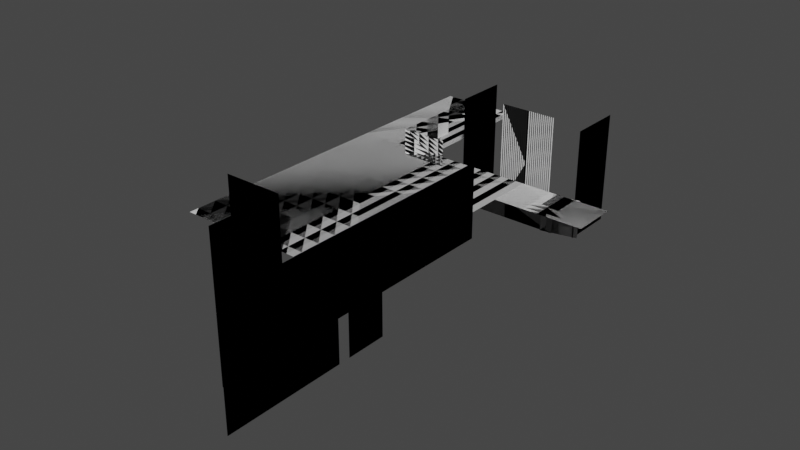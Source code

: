 # Source: red_occluder.blend  (saved by Blender 3.1.7; exported with 4.5.12 LTS)
import bpy
from mathutils import Matrix  # noqa: F401  (used for matrix-valued properties, if any)

bpy.ops.wm.read_factory_settings(use_empty=True)
scene = bpy.context.scene
scene.name = 'Scene'

# ---- materials (node trees are filled in below, after node groups)
mat_mat_occluder_plane = bpy.data.materials.new('mat_occluder_plane')
mat_mat_occluder_plane.use_backface_culling = True
mat_mat_occluder_plane.use_transparent_shadow = False

# ---- material node trees
mat_mat_occluder_plane.use_nodes = True; mat_mat_occluder_plane.node_tree.nodes.clear()
_N = mat_mat_occluder_plane.node_tree.nodes; _L = mat_mat_occluder_plane.node_tree.links
n0 = _N.new('ShaderNodeBsdfPrincipled'); n0.name = 'Principled BSDF'; n0.location = (10, 300)
n0.distribution = 'GGX'
n0.subsurface_method = 'RANDOM_WALK_SKIN'
n0.inputs[0].default_value = (1.0, 1.0, 1.0, 1.0)
n0.inputs[1].default_value = 1.0
n0.inputs[2].default_value = 1.0
n0.inputs[3].default_value = 1.45
n0.inputs[27].default_value = (0.0, 0.0, 0.0, 1.0)
n0.inputs[28].default_value = 1.0
n1 = _N.new('ShaderNodeOutputMaterial'); n1.name = 'Material Output'; n1.location = (320, 270)
_L.new(n0.outputs[0], n1.inputs[0])
n1.is_active_output = True

# ---- world
world_world = bpy.data.worlds.new('World'); scene.world = world_world
world_world.use_nodes = True; world_world.node_tree.nodes.clear()
_N = world_world.node_tree.nodes; _L = world_world.node_tree.links
n0 = _N.new('ShaderNodeOutputWorld'); n0.name = 'World Output'; n0.location = (300, 300)
n1 = _N.new('ShaderNodeBackground'); n1.name = 'Background'; n1.location = (10, 300)
n1.inputs[0].default_value = (0.05088, 0.05088, 0.05088, 1.0)
_L.new(n1.outputs[0], n0.inputs[0])
n0.is_active_output = True
world_world.color = (0.05088, 0.05088, 0.05088)
world_world.use_sun_shadow = False
world_world.sun_shadow_jitter_overblur = 0.0

# ---- meshes
me_oc_plane_01 = bpy.data.meshes.new('oc_plane_01')
me_oc_plane_01.from_pydata([(13.0, 4.62, 0.0), (-13.0, -4.62, 0.0), (13.0, -4.62, 0.0), (-13.0, 4.62, 0.0)], [], [(0, 1, 2), (3, 1, 0)])
me_oc_plane_01.use_remesh_fix_poles = True
me_oc_plane_01.use_remesh_preserve_attributes = False
me_oc_plane_01.update()
me_oc_plane_01.normals_split_custom_set([tuple(v) for v in zip(*[iter([0.0, 0.0, 1.0, 0.0, 0.0, 1.0, 0.0, 0.0, 1.0, 0.0, 0.0, 1.0, 0.0, 0.0, 1.0, 0.0, 0.0, 1.0])] * 3)])
me_oc_plane_02 = bpy.data.meshes.new('oc_plane_02')
me_oc_plane_02.from_pydata([(4.46, 4.62, 0.0), (-4.46, -4.62, 0.0), (4.46, -4.62, 0.0), (-4.46, 4.62, 0.0)], [], [(0, 1, 2), (3, 1, 0)])
me_oc_plane_02.use_remesh_fix_poles = True
me_oc_plane_02.use_remesh_preserve_attributes = False
me_oc_plane_02.update()
me_oc_plane_02.normals_split_custom_set([tuple(v) for v in zip(*[iter([0.0, 0.0, 1.0, 0.0, 0.0, 1.0, 0.0, 0.0, 1.0, 0.0, 0.0, 1.0, 0.0, 0.0, 1.0, 0.0, 0.0, 1.0])] * 3)])
me_oc_plane_03 = bpy.data.meshes.new('oc_plane_03')
me_oc_plane_03.from_pydata([(32.0, 8.0, 0.0), (-32.0, -8.0, 0.0), (32.0, -8.0, 0.0), (-32.0, 8.0, 0.0)], [], [(0, 1, 2), (3, 1, 0)])
me_oc_plane_03.use_remesh_fix_poles = True
me_oc_plane_03.use_remesh_preserve_attributes = False
me_oc_plane_03.update()
me_oc_plane_03.normals_split_custom_set([tuple(v) for v in zip(*[iter([0.0, 0.0, 1.0, 0.0, 0.0, 1.0, 0.0, 0.0, 1.0, 0.0, 0.0, 1.0, 0.0, 0.0, 1.0, 0.0, 0.0, 1.0])] * 3)])
me_oc_plane_04 = bpy.data.meshes.new('oc_plane_04')
me_oc_plane_04.from_pydata([(25.22, 21.09, 2.36e-07), (-26.06, -20.41, -2.285e-07), (25.22, -20.41, -2.285e-07), (-26.06, 21.09, 2.36e-07)], [], [(0, 1, 2), (3, 1, 0)])
me_oc_plane_04.use_remesh_fix_poles = True
me_oc_plane_04.use_remesh_preserve_attributes = False
me_oc_plane_04.update()
me_oc_plane_04.normals_split_custom_set([tuple(v) for v in zip(*[iter([0.0, -1.119e-08, 1.0, 0.0, -1.119e-08, 1.0, 0.0, -1.119e-08, 1.0, 0.0, -1.119e-08, 1.0, 0.0, -1.119e-08, 1.0, 0.0, -1.119e-08, 1.0])] * 3)])
me_oc_plane_05 = bpy.data.meshes.new('oc_plane_05')
me_oc_plane_05.from_pydata([(18.89, 6.844, -2.132e-16), (-11.33, -11.41, 3.553e-16), (18.89, -11.41, 3.553e-16), (-11.33, 6.844, -2.132e-16)], [], [(0, 1, 2), (3, 1, 0)])
me_oc_plane_05.use_remesh_fix_poles = True
me_oc_plane_05.use_remesh_preserve_attributes = False
me_oc_plane_05.update()
me_oc_plane_05.normals_split_custom_set([tuple(v) for v in zip(*[iter([0.0, 3.115e-17, 1.0, 0.0, 3.115e-17, 1.0, 0.0, 3.115e-17, 1.0, 0.0, 3.115e-17, 1.0, 0.0, 3.115e-17, 1.0, 0.0, 3.115e-17, 1.0])] * 3)])
me_oc_plane_06 = bpy.data.meshes.new('oc_plane_06')
me_oc_plane_06.from_pydata([(5.95, 11.38, 0.0), (-5.95, -11.38, 0.0), (5.95, -11.38, 0.0), (-5.95, 11.38, 0.0)], [], [(0, 1, 2), (3, 1, 0)])
me_oc_plane_06.use_remesh_fix_poles = True
me_oc_plane_06.use_remesh_preserve_attributes = False
me_oc_plane_06.update()
me_oc_plane_06.normals_split_custom_set([tuple(v) for v in zip(*[iter([0.0, 0.0, 1.0, 0.0, 0.0, 1.0, 0.0, 0.0, 1.0, 0.0, 0.0, 1.0, 0.0, 0.0, 1.0, 0.0, 0.0, 1.0])] * 3)])
me_oc_plane_07 = bpy.data.meshes.new('oc_plane_07')
me_oc_plane_07.from_pydata([(5.565, 11.38, 0.0), (-5.565, -11.38, 0.0), (5.565, -11.38, 0.0), (-5.565, 11.38, 0.0)], [], [(0, 1, 2), (3, 1, 0)])
me_oc_plane_07.use_remesh_fix_poles = True
me_oc_plane_07.use_remesh_preserve_attributes = False
me_oc_plane_07.update()
me_oc_plane_07.normals_split_custom_set([tuple(v) for v in zip(*[iter([0.0, 0.0, 1.0, 0.0, 0.0, 1.0, 0.0, 0.0, 1.0, 0.0, 0.0, 1.0, 0.0, 0.0, 1.0, 0.0, 0.0, 1.0])] * 3)])
me_oc_plane_08 = bpy.data.meshes.new('oc_plane_08')
me_oc_plane_08.from_pydata([(5.625, 11.38, 0.0), (-5.625, -11.38, 0.0), (5.625, -11.38, 0.0), (-5.625, 11.38, 0.0)], [], [(0, 1, 2), (3, 1, 0)])
me_oc_plane_08.use_remesh_fix_poles = True
me_oc_plane_08.use_remesh_preserve_attributes = False
me_oc_plane_08.update()
me_oc_plane_08.normals_split_custom_set([tuple(v) for v in zip(*[iter([0.0, 0.0, 1.0, 0.0, 0.0, 1.0, 0.0, 0.0, 1.0, 0.0, 0.0, 1.0, 0.0, 0.0, 1.0, 0.0, 0.0, 1.0])] * 3)])
me_oc_plane_09 = bpy.data.meshes.new('oc_plane_09')
me_oc_plane_09.from_pydata([(14.22, 3.083, -2.132e-16), (-8.531, -5.138, 3.553e-16), (14.22, -5.138, 3.553e-16), (-8.531, 3.083, -2.132e-16)], [], [(0, 1, 2), (3, 1, 0)])
me_oc_plane_09.use_remesh_fix_poles = True
me_oc_plane_09.use_remesh_preserve_attributes = False
me_oc_plane_09.update()
me_oc_plane_09.normals_split_custom_set([tuple(v) for v in zip(*[iter([0.0, 6.915e-17, 1.0, 0.0, 6.915e-17, 1.0, 0.0, 6.915e-17, 1.0, 0.0, 6.915e-17, 1.0, 0.0, 6.915e-17, 1.0, 0.0, 6.915e-17, 1.0])] * 3)])
me_oc_plane_10 = bpy.data.meshes.new('oc_plane_10')
me_oc_plane_10.from_pydata([(4.11, 3.897, -2.558e-15), (-4.11, -3.897, 2.558e-15), (4.11, -3.897, 2.7e-15), (-4.11, 3.897, -2.7e-15)], [], [(0, 1, 2), (3, 1, 0)])
me_oc_plane_10.use_remesh_fix_poles = True
me_oc_plane_10.use_remesh_preserve_attributes = False
me_oc_plane_10.update()
me_oc_plane_10.normals_split_custom_set([tuple(v) for v in zip(*[iter([-1.729e-17, 6.746e-16, 1.0, -1.729e-17, 6.746e-16, 1.0, -1.729e-17, 6.746e-16, 1.0, -1.729e-17, 6.746e-16, 1.0, -1.729e-17, 6.746e-16, 1.0, -1.729e-17, 6.746e-16, 1.0])] * 3)])
me_oc_plane_11 = bpy.data.meshes.new('oc_plane_11')
me_oc_plane_11.from_pydata([(4.806, 9.769, -2.327e-07), (-4.824, -9.731, 2.318e-07), (4.806, -9.731, 2.318e-07), (-4.824, 9.769, -2.327e-07)], [], [(0, 1, 2), (3, 1, 0)])
me_oc_plane_11.use_remesh_fix_poles = True
me_oc_plane_11.use_remesh_preserve_attributes = False
me_oc_plane_11.update()
me_oc_plane_11.normals_split_custom_set([tuple(v) for v in zip(*[iter([0.0, 2.382e-08, 1.0, 0.0, 2.382e-08, 1.0, 0.0, 2.382e-08, 1.0, 0.0, 2.382e-08, 1.0, 0.0, 2.382e-08, 1.0, 0.0, 2.382e-08, 1.0])] * 3)])
me_oc_plane_12 = bpy.data.meshes.new('oc_plane_12')
me_oc_plane_12.from_pydata([(5.565, 11.38, 0.0), (-5.565, -11.38, 0.0), (5.565, -11.38, 0.0), (-5.565, 11.38, 0.0)], [], [(0, 1, 2), (3, 1, 0)])
me_oc_plane_12.use_remesh_fix_poles = True
me_oc_plane_12.use_remesh_preserve_attributes = False
me_oc_plane_12.update()
me_oc_plane_12.normals_split_custom_set([tuple(v) for v in zip(*[iter([0.0, 0.0, 1.0, 0.0, 0.0, 1.0, 0.0, 0.0, 1.0, 0.0, 0.0, 1.0, 0.0, 0.0, 1.0, 0.0, 0.0, 1.0])] * 3)])
me_oc_plane_13 = bpy.data.meshes.new('oc_plane_13')
me_oc_plane_13.from_pydata([(5.95, 11.38, 0.0), (-5.95, -11.38, 0.0), (5.95, -11.38, 0.0), (-5.95, 11.38, 0.0)], [], [(0, 1, 2), (3, 1, 0)])
me_oc_plane_13.use_remesh_fix_poles = True
me_oc_plane_13.use_remesh_preserve_attributes = False
me_oc_plane_13.update()
me_oc_plane_13.normals_split_custom_set([tuple(v) for v in zip(*[iter([0.0, 0.0, 1.0, 0.0, 0.0, 1.0, 0.0, 0.0, 1.0, 0.0, 0.0, 1.0, 0.0, 0.0, 1.0, 0.0, 0.0, 1.0])] * 3)])
me_oc_plane_14 = bpy.data.meshes.new('oc_plane_14')
me_oc_plane_14.from_pydata([(5.625, 11.38, 0.0), (-5.625, -11.38, 0.0), (5.625, -11.38, 0.0), (-5.625, 11.38, 0.0)], [], [(0, 1, 2), (3, 1, 0)])
me_oc_plane_14.use_remesh_fix_poles = True
me_oc_plane_14.use_remesh_preserve_attributes = False
me_oc_plane_14.update()
me_oc_plane_14.normals_split_custom_set([tuple(v) for v in zip(*[iter([0.0, 0.0, 1.0, 0.0, 0.0, 1.0, 0.0, 0.0, 1.0, 0.0, 0.0, 1.0, 0.0, 0.0, 1.0, 0.0, 0.0, 1.0])] * 3)])
me_oc_plane_15 = bpy.data.meshes.new('oc_plane_15')
me_oc_plane_15.from_pydata([(15.11, 9.125, -8.415e-32), (-15.11, -9.125, 1.683e-31), (15.11, -9.125, -8.415e-32), (-15.11, 9.125, -8.415e-32)], [], [(0, 1, 2), (3, 1, 0)])
me_oc_plane_15.use_remesh_fix_poles = True
me_oc_plane_15.use_remesh_preserve_attributes = False
me_oc_plane_15.update()
me_oc_plane_15.normals_split_custom_set([tuple(v) for v in zip(*[iter([8.353e-33, 0.0, 1.0, 8.353e-33, 0.0, 1.0, 8.353e-33, 0.0, 1.0, 0.0, 1.383e-32, 1.0, 0.0, 1.383e-32, 1.0, 0.0, 1.383e-32, 1.0])] * 3)])
me_oc_plane_16 = bpy.data.meshes.new('oc_plane_16')
me_oc_plane_16.from_pydata([(25.68, 20.72, 2.318e-07), (-25.6, -20.78, -2.326e-07), (25.68, -20.78, -2.326e-07), (-25.6, 20.72, 2.318e-07)], [], [(0, 1, 2), (3, 1, 0)])
me_oc_plane_16.use_remesh_fix_poles = True
me_oc_plane_16.use_remesh_preserve_attributes = False
me_oc_plane_16.update()
me_oc_plane_16.normals_split_custom_set([tuple(v) for v in zip(*[iter([0.0, -1.119e-08, 1.0, 0.0, -1.119e-08, 1.0, 0.0, -1.119e-08, 1.0, 0.0, -1.119e-08, 1.0, 0.0, -1.119e-08, 1.0, 0.0, -1.119e-08, 1.0])] * 3)])
me_oc_plane_17 = bpy.data.meshes.new('oc_plane_17')
me_oc_plane_17.from_pydata([(4.763, 9.854, -2.347e-07), (-4.867, -9.646, 2.297e-07), (4.763, -9.646, 2.297e-07), (-4.867, 9.854, -2.347e-07)], [], [(0, 1, 2), (3, 1, 0)])
me_oc_plane_17.use_remesh_fix_poles = True
me_oc_plane_17.use_remesh_preserve_attributes = False
me_oc_plane_17.update()
me_oc_plane_17.normals_split_custom_set([tuple(v) for v in zip(*[iter([0.0, 2.382e-08, 1.0, 0.0, 2.382e-08, 1.0, 0.0, 2.382e-08, 1.0, 0.0, 2.382e-08, 1.0, 0.0, 2.382e-08, 1.0, 0.0, 2.382e-08, 1.0])] * 3)])
me_oc_plane_18 = bpy.data.meshes.new('oc_plane_18')
me_oc_plane_18.from_pydata([(32.0, 8.0, 0.0), (-32.0, -8.0, 0.0), (32.0, -8.0, 0.0), (-32.0, 8.0, 0.0)], [], [(0, 1, 2), (3, 1, 0)])
me_oc_plane_18.use_remesh_fix_poles = True
me_oc_plane_18.use_remesh_preserve_attributes = False
me_oc_plane_18.update()
me_oc_plane_18.normals_split_custom_set([tuple(v) for v in zip(*[iter([0.0, 0.0, 1.0, 0.0, 0.0, 1.0, 0.0, 0.0, 1.0, 0.0, 0.0, 1.0, 0.0, 0.0, 1.0, 0.0, 0.0, 1.0])] * 3)])
me_oc_plane_19 = bpy.data.meshes.new('oc_plane_19')
me_oc_plane_19.from_pydata([(4.46, 4.62, 0.0), (-4.46, -4.62, 0.0), (4.46, -4.62, 0.0), (-4.46, 4.62, 0.0)], [], [(0, 1, 2), (3, 1, 0)])
me_oc_plane_19.use_remesh_fix_poles = True
me_oc_plane_19.use_remesh_preserve_attributes = False
me_oc_plane_19.update()
me_oc_plane_19.normals_split_custom_set([tuple(v) for v in zip(*[iter([0.0, 0.0, 1.0, 0.0, 0.0, 1.0, 0.0, 0.0, 1.0, 0.0, 0.0, 1.0, 0.0, 0.0, 1.0, 0.0, 0.0, 1.0])] * 3)])
me_oc_plane_20 = bpy.data.meshes.new('oc_plane_20')
me_oc_plane_20.from_pydata([(13.0, 4.62, 0.0), (-13.0, -4.62, 0.0), (13.0, -4.62, 0.0), (-13.0, 4.62, 0.0)], [], [(0, 1, 2), (3, 1, 0)])
me_oc_plane_20.use_remesh_fix_poles = True
me_oc_plane_20.use_remesh_preserve_attributes = False
me_oc_plane_20.update()
me_oc_plane_20.normals_split_custom_set([tuple(v) for v in zip(*[iter([0.0, 0.0, 1.0, 0.0, 0.0, 1.0, 0.0, 0.0, 1.0, 0.0, 0.0, 1.0, 0.0, 0.0, 1.0, 0.0, 0.0, 1.0])] * 3)])
me_oc_plane_21 = bpy.data.meshes.new('oc_plane_21')
me_oc_plane_21.from_pydata([(6.5, 16.0, 0.0), (-6.5, -16.0, 0.0), (6.5, -16.0, 0.0), (-6.5, 16.0, 0.0)], [], [(0, 1, 2), (3, 1, 0)])
me_oc_plane_21.use_remesh_fix_poles = True
me_oc_plane_21.use_remesh_preserve_attributes = False
me_oc_plane_21.update()
me_oc_plane_21.normals_split_custom_set([tuple(v) for v in zip(*[iter([0.0, 0.0, 1.0, 0.0, 0.0, 1.0, 0.0, 0.0, 1.0, 0.0, 0.0, 1.0, 0.0, 0.0, 1.0, 0.0, 0.0, 1.0])] * 3)])
me_oc_plane_22 = bpy.data.meshes.new('oc_plane_22')
me_oc_plane_22.from_pydata([(8.0, 16.0, 3.411e-15), (-8.0, -16.0, -3.411e-15), (8.0, -16.0, 1.137e-15), (-8.0, 16.0, -1.137e-15)], [], [(0, 1, 2), (3, 1, 0)])
me_oc_plane_22.use_remesh_fix_poles = True
me_oc_plane_22.use_remesh_preserve_attributes = False
me_oc_plane_22.update()
me_oc_plane_22.normals_split_custom_set([tuple(v) for v in zip(*[iter([-2.842e-16, -7.105e-17, 1.0, -2.842e-16, -7.105e-17, 1.0, -2.842e-16, -7.105e-17, 1.0, -2.842e-16, -7.105e-17, 1.0, -2.842e-16, -7.105e-17, 1.0, -2.842e-16, -7.105e-17, 1.0])] * 3)])
me_oc_plane_23 = bpy.data.meshes.new('oc_plane_23')
me_oc_plane_23.from_pydata([(8.0, 16.0, 3.411e-15), (-8.0, -16.0, -3.411e-15), (8.0, -16.0, 1.137e-15), (-8.0, 16.0, -1.137e-15)], [], [(0, 1, 2), (3, 1, 0)])
me_oc_plane_23.use_remesh_fix_poles = True
me_oc_plane_23.use_remesh_preserve_attributes = False
me_oc_plane_23.update()
me_oc_plane_23.normals_split_custom_set([tuple(v) for v in zip(*[iter([-2.842e-16, -7.105e-17, 1.0, -2.842e-16, -7.105e-17, 1.0, -2.842e-16, -7.105e-17, 1.0, -2.842e-16, -7.105e-17, 1.0, -2.842e-16, -7.105e-17, 1.0, -2.842e-16, -7.105e-17, 1.0])] * 3)])
me_oc_plane_24 = bpy.data.meshes.new('oc_plane_24')
me_oc_plane_24.from_pydata([(6.5, 16.0, 0.0), (-6.5, -16.0, 0.0), (6.5, -16.0, 0.0), (-6.5, 16.0, 0.0)], [], [(0, 1, 2), (3, 1, 0)])
me_oc_plane_24.use_remesh_fix_poles = True
me_oc_plane_24.use_remesh_preserve_attributes = False
me_oc_plane_24.update()
me_oc_plane_24.normals_split_custom_set([tuple(v) for v in zip(*[iter([0.0, 0.0, 1.0, 0.0, 0.0, 1.0, 0.0, 0.0, 1.0, 0.0, 0.0, 1.0, 0.0, 0.0, 1.0, 0.0, 0.0, 1.0])] * 3)])
me_oc_plane_25 = bpy.data.meshes.new('oc_plane_25')
me_oc_plane_25.from_pydata([(14.22, 3.083, -2.132e-16), (-8.531, -5.138, 3.553e-16), (14.22, -5.138, 3.553e-16), (-8.531, 3.083, -2.132e-16)], [], [(0, 1, 2), (3, 1, 0)])
me_oc_plane_25.use_remesh_fix_poles = True
me_oc_plane_25.use_remesh_preserve_attributes = False
me_oc_plane_25.update()
me_oc_plane_25.normals_split_custom_set([tuple(v) for v in zip(*[iter([0.0, 6.915e-17, 1.0, 0.0, 6.915e-17, 1.0, 0.0, 6.915e-17, 1.0, 0.0, 6.915e-17, 1.0, 0.0, 6.915e-17, 1.0, 0.0, 6.915e-17, 1.0])] * 3)])
me_oc_plane_26 = bpy.data.meshes.new('oc_plane_26')
me_oc_plane_26.from_pydata([(4.11, 3.897, -2.558e-15), (-4.11, -3.897, 2.558e-15), (4.11, -3.897, 2.7e-15), (-4.11, 3.897, -2.7e-15)], [], [(0, 1, 2), (3, 1, 0)])
me_oc_plane_26.use_remesh_fix_poles = True
me_oc_plane_26.use_remesh_preserve_attributes = False
me_oc_plane_26.update()
me_oc_plane_26.normals_split_custom_set([tuple(v) for v in zip(*[iter([-1.729e-17, 6.746e-16, 1.0, -1.729e-17, 6.746e-16, 1.0, -1.729e-17, 6.746e-16, 1.0, -1.729e-17, 6.746e-16, 1.0, -1.729e-17, 6.746e-16, 1.0, -1.729e-17, 6.746e-16, 1.0])] * 3)])
me_g_plane_01 = bpy.data.meshes.new('g_plane_01')
me_g_plane_01.from_pydata([(25.22, 21.09, 2.36e-07), (-26.06, -20.41, -2.285e-07), (25.22, -20.41, -2.285e-07), (-26.06, 21.09, 2.36e-07)], [], [(0, 1, 2), (3, 1, 0)])
_uv = me_g_plane_01.uv_layers.new(name='UVMap')
_uv.uv.foreach_set('vector', [0.375, -1.719, -1.227, 1.25, 0.375, 1.25, -1.227, -1.719, -1.227, 1.25, 0.375, -1.719])
me_g_plane_01.materials.append(mat_mat_occluder_plane)
me_g_plane_01.use_remesh_fix_poles = True
me_g_plane_01.use_remesh_preserve_attributes = False
me_g_plane_01.update()
me_g_plane_01.normals_split_custom_set([tuple(v) for v in zip(*[iter([0.0, -1.119e-08, 1.0, 0.0, -1.119e-08, 1.0, 0.0, -1.119e-08, 1.0, 0.0, -1.119e-08, 1.0, 0.0, -1.119e-08, 1.0, 0.0, -1.119e-08, 1.0])] * 3)])
me_g_plane_02 = bpy.data.meshes.new('g_plane_02')
me_g_plane_02.from_pydata([(15.11, 9.125, -1.626e-21), (-15.11, -9.125, 1.626e-21), (15.11, -9.125, 1.626e-21), (-15.11, 9.125, -1.626e-21)], [], [(0, 1, 2), (3, 1, 0)])
_uv = me_g_plane_02.uv_layers.new(name='UVMap')
_uv.uv.foreach_set('vector', [0.375, -0.2656, -0.5694, 1.25, 0.375, 1.25, -0.5694, -0.2656, -0.5694, 1.25, 0.375, -0.2656])
me_g_plane_02.materials.append(mat_mat_occluder_plane)
me_g_plane_02.use_remesh_fix_poles = True
me_g_plane_02.use_remesh_preserve_attributes = False
me_g_plane_02.update()
me_g_plane_02.normals_split_custom_set([tuple(v) for v in zip(*[iter([0.0, 1.782e-22, 1.0, 0.0, 1.782e-22, 1.0, 0.0, 1.782e-22, 1.0, 0.0, 1.782e-22, 1.0, 0.0, 1.782e-22, 1.0, 0.0, 1.782e-22, 1.0])] * 3)])
me_g_plane_03 = bpy.data.meshes.new('g_plane_03')
me_g_plane_03.from_pydata([(5.625, 11.38, 0.0), (-5.625, -11.38, 0.0), (5.625, -11.38, 0.0), (-5.625, 11.38, 0.0)], [], [(0, 1, 2), (3, 1, 0)])
_uv = me_g_plane_03.uv_layers.new(name='UVMap')
_uv.uv.foreach_set('vector', [0.2544, 0.4922, -0.09719, 1.914, 0.2544, 1.914, -0.09719, 0.4922, -0.09719, 1.914, 0.2544, 0.4922])
me_g_plane_03.materials.append(mat_mat_occluder_plane)
me_g_plane_03.use_remesh_fix_poles = True
me_g_plane_03.use_remesh_preserve_attributes = False
me_g_plane_03.update()
me_g_plane_03.normals_split_custom_set([tuple(v) for v in zip(*[iter([0.0, 0.0, 1.0, 0.0, 0.0, 1.0, 0.0, 0.0, 1.0, 0.0, 0.0, 1.0, 0.0, 0.0, 1.0, 0.0, 0.0, 1.0])] * 3)])
me_g_plane_04 = bpy.data.meshes.new('g_plane_04')
me_g_plane_04.from_pydata([(5.95, 11.38, 0.0), (-5.95, -11.38, 0.0), (5.95, -11.38, 0.0), (-5.95, 11.38, 0.0)], [], [(0, 1, 2), (3, 1, 0)])
_uv = me_g_plane_04.uv_layers.new(name='UVMap')
_uv.uv.foreach_set('vector', [0.4505, 1.203, 0.07859, 2.625, 0.4505, 2.625, 0.07859, 1.203, 0.07859, 2.625, 0.4505, 1.203])
me_g_plane_04.materials.append(mat_mat_occluder_plane)
me_g_plane_04.use_remesh_fix_poles = True
me_g_plane_04.use_remesh_preserve_attributes = False
me_g_plane_04.update()
me_g_plane_04.normals_split_custom_set([tuple(v) for v in zip(*[iter([0.0, 0.0, 1.0, 0.0, 0.0, 1.0, 0.0, 0.0, 1.0, 0.0, 0.0, 1.0, 0.0, 0.0, 1.0, 0.0, 0.0, 1.0])] * 3)])
me_g_plane_05 = bpy.data.meshes.new('g_plane_05')
me_g_plane_05.from_pydata([(5.565, 11.38, 0.0), (-5.565, -11.38, 0.0), (5.565, -11.38, 0.0), (-5.565, 11.38, 0.0)], [], [(0, 1, 2), (3, 1, 0)])
_uv = me_g_plane_05.uv_layers.new(name='UVMap')
_uv.uv.foreach_set('vector', [0.6123, 1.914, 0.2645, 3.336, 0.6123, 3.336, 0.2645, 1.914, 0.2645, 3.336, 0.6123, 1.914])
me_g_plane_05.materials.append(mat_mat_occluder_plane)
me_g_plane_05.use_remesh_fix_poles = True
me_g_plane_05.use_remesh_preserve_attributes = False
me_g_plane_05.update()
me_g_plane_05.normals_split_custom_set([tuple(v) for v in zip(*[iter([0.0, 0.0, 1.0, 0.0, 0.0, 1.0, 0.0, 0.0, 1.0, 0.0, 0.0, 1.0, 0.0, 0.0, 1.0, 0.0, 0.0, 1.0])] * 3)])
me_g_plane_06 = bpy.data.meshes.new('g_plane_06')
me_g_plane_06.from_pydata([(32.0, 8.0, 0.0), (-32.0, -8.0, 0.0), (32.0, -8.0, 0.0), (-32.0, 8.0, 0.0)], [], [(0, 1, 2), (3, 1, 0)])
_uv = me_g_plane_06.uv_layers.new(name='UVMap')
_uv.uv.foreach_set('vector', [2.265, 1.914, 0.2645, 2.914, 2.265, 2.914, 0.2645, 1.914, 0.2645, 2.914, 2.265, 1.914])
me_g_plane_06.materials.append(mat_mat_occluder_plane)
me_g_plane_06.use_remesh_fix_poles = True
me_g_plane_06.use_remesh_preserve_attributes = False
me_g_plane_06.update()
me_g_plane_06.normals_split_custom_set([tuple(v) for v in zip(*[iter([0.0, 0.0, 1.0, 0.0, 0.0, 1.0, 0.0, 0.0, 1.0, 0.0, 0.0, 1.0, 0.0, 0.0, 1.0, 0.0, 0.0, 1.0])] * 3)])
me_g_plane_07 = bpy.data.meshes.new('g_plane_07')
me_g_plane_07.from_pydata([(13.0, 4.62, 0.0), (-13.0, -4.62, 0.0), (13.0, -4.62, 0.0), (-13.0, 4.62, 0.0)], [], [(0, 1, 2), (3, 1, 0)])
_uv = me_g_plane_07.uv_layers.new(name='UVMap')
_uv.uv.foreach_set('vector', [1.077, 1.914, 0.2645, 2.492, 1.077, 2.492, 0.2645, 1.914, 0.2645, 2.492, 1.077, 1.914])
me_g_plane_07.materials.append(mat_mat_occluder_plane)
me_g_plane_07.use_remesh_fix_poles = True
me_g_plane_07.use_remesh_preserve_attributes = False
me_g_plane_07.update()
me_g_plane_07.normals_split_custom_set([tuple(v) for v in zip(*[iter([0.0, 0.0, 1.0, 0.0, 0.0, 1.0, 0.0, 0.0, 1.0, 0.0, 0.0, 1.0, 0.0, 0.0, 1.0, 0.0, 0.0, 1.0])] * 3)])
me_g_plane_08 = bpy.data.meshes.new('g_plane_08')
me_g_plane_08.from_pydata([(4.46, 4.62, 0.0), (-4.46, -4.62, 0.0), (4.46, -4.62, 0.0), (-4.46, 4.62, 0.0)], [], [(0, 1, 2), (3, 1, 0)])
_uv = me_g_plane_08.uv_layers.new(name='UVMap')
_uv.uv.foreach_set('vector', [0.5433, 1.914, 0.2645, 2.492, 0.5433, 2.492, 0.2645, 1.914, 0.2645, 2.492, 0.5433, 1.914])
me_g_plane_08.materials.append(mat_mat_occluder_plane)
me_g_plane_08.use_remesh_fix_poles = True
me_g_plane_08.use_remesh_preserve_attributes = False
me_g_plane_08.update()
me_g_plane_08.normals_split_custom_set([tuple(v) for v in zip(*[iter([0.0, 0.0, 1.0, 0.0, 0.0, 1.0, 0.0, 0.0, 1.0, 0.0, 0.0, 1.0, 0.0, 0.0, 1.0, 0.0, 0.0, 1.0])] * 3)])
me_g_plane_09 = bpy.data.meshes.new('g_plane_09')
me_g_plane_09.from_pydata([(8.0, 16.0, 0.0), (-8.0, -16.0, 0.0), (8.0, -16.0, 0.0), (-8.0, 16.0, 0.0)], [], [(0, 1, 2), (3, 1, 0)])
_uv = me_g_plane_09.uv_layers.new(name='UVMap')
_uv.uv.foreach_set('vector', [0.9039, 2.203, 0.4039, 4.203, 0.9039, 4.203, 0.4039, 2.203, 0.4039, 4.203, 0.9039, 2.203])
me_g_plane_09.materials.append(mat_mat_occluder_plane)
me_g_plane_09.use_remesh_fix_poles = True
me_g_plane_09.use_remesh_preserve_attributes = False
me_g_plane_09.update()
me_g_plane_09.normals_split_custom_set([tuple(v) for v in zip(*[iter([0.0, 0.0, 1.0, 0.0, 0.0, 1.0, 0.0, 0.0, 1.0, 0.0, 0.0, 1.0, 0.0, 0.0, 1.0, 0.0, 0.0, 1.0])] * 3)])
me_g_plane_10 = bpy.data.meshes.new('g_plane_10')
me_g_plane_10.from_pydata([(6.5, 16.0, 0.0), (-6.5, -16.0, 0.0), (6.5, -16.0, 0.0), (-6.5, 16.0, 0.0)], [], [(0, 1, 2), (3, 1, 0)])
_uv = me_g_plane_10.uv_layers.new(name='UVMap')
_uv.uv.foreach_set('vector', [1.06, 2.203, 0.6539, 4.203, 1.06, 4.203, 0.6539, 2.203, 0.6539, 4.203, 1.06, 2.203])
me_g_plane_10.materials.append(mat_mat_occluder_plane)
me_g_plane_10.use_remesh_fix_poles = True
me_g_plane_10.use_remesh_preserve_attributes = False
me_g_plane_10.update()
me_g_plane_10.normals_split_custom_set([tuple(v) for v in zip(*[iter([0.0, 0.0, 1.0, 0.0, 0.0, 1.0, 0.0, 0.0, 1.0, 0.0, 0.0, 1.0, 0.0, 0.0, 1.0, 0.0, 0.0, 1.0])] * 3)])
me_g_plane_11 = bpy.data.meshes.new('g_plane_11')
me_g_plane_11.from_pydata([(12.19, 3.611, 2.903e-07), (-7.312, -6.019, -1.742e-07), (12.19, -6.019, 2.903e-07), (-7.312, 3.611, -1.742e-07)], [], [(0, 1, 2), (3, 1, 0)])
_uv = me_g_plane_11.uv_layers.new(name='UVMap')
_uv.uv.foreach_set('vector', [1.263, 3.203, 0.6539, 3.805, 1.263, 3.805, 0.6539, 3.203, 0.6539, 3.805, 1.263, 3.203])
me_g_plane_11.materials.append(mat_mat_occluder_plane)
me_g_plane_11.use_remesh_fix_poles = True
me_g_plane_11.use_remesh_preserve_attributes = False
me_g_plane_11.update()
me_g_plane_11.normals_split_custom_set([tuple(v) for v in zip(*[iter([-2.382e-08, 0.0, 1.0, -2.382e-08, 0.0, 1.0, -2.382e-08, 0.0, 1.0, -2.382e-08, 0.0, 1.0, -2.382e-08, 0.0, 1.0, -2.382e-08, 0.0, 1.0])] * 3)])
me_g_plane_12 = bpy.data.meshes.new('g_plane_12')
me_g_plane_12.from_pydata([(11.38, 4.11, 0.0), (-11.38, -4.11, 0.0), (11.38, -4.11, 0.0), (-11.38, 4.11, 0.0)], [], [(0, 1, 2), (3, 1, 0)])
_uv = me_g_plane_12.uv_layers.new(name='UVMap')
_uv.uv.foreach_set('vector', [0.9586, 2.99, 0.2477, 3.504, 0.9586, 3.504, 0.2477, 2.99, 0.2477, 3.504, 0.9586, 2.99])
me_g_plane_12.materials.append(mat_mat_occluder_plane)
me_g_plane_12.use_remesh_fix_poles = True
me_g_plane_12.use_remesh_preserve_attributes = False
me_g_plane_12.update()
me_g_plane_12.normals_split_custom_set([tuple(v) for v in zip(*[iter([0.0, 0.0, 1.0, 0.0, 0.0, 1.0, 0.0, 0.0, 1.0, 0.0, 0.0, 1.0, 0.0, 0.0, 1.0, 0.0, 0.0, 1.0])] * 3)])
me_g_plane_13 = bpy.data.meshes.new('g_plane_13')
me_g_plane_13.from_pydata([(3.897, 4.11, 0.0), (-3.897, -4.11, 0.0), (3.897, -4.11, 0.0), (-3.897, 4.11, 0.0)], [], [(0, 1, 2), (3, 1, 0)])
_uv = me_g_plane_13.uv_layers.new(name='UVMap')
_uv.uv.foreach_set('vector', [0.7249, 2.99, 0.4813, 3.504, 0.7249, 3.504, 0.4813, 2.99, 0.4813, 3.504, 0.7249, 2.99])
me_g_plane_13.materials.append(mat_mat_occluder_plane)
me_g_plane_13.use_remesh_fix_poles = True
me_g_plane_13.use_remesh_preserve_attributes = False
me_g_plane_13.update()
me_g_plane_13.normals_split_custom_set([tuple(v) for v in zip(*[iter([0.0, 0.0, 1.0, 0.0, 0.0, 1.0, 0.0, 0.0, 1.0, 0.0, 0.0, 1.0, 0.0, 0.0, 1.0, 0.0, 0.0, 1.0])] * 3)])
me_g_plane_14 = bpy.data.meshes.new('g_plane_14')
me_g_plane_14.from_pydata([(5.565, 11.38, 0.0), (-5.565, -11.38, 0.0), (5.565, -11.38, 0.0), (-5.565, 11.38, 0.0)], [], [(0, 1, 2), (3, 1, 0)])
_uv = me_g_plane_14.uv_layers.new(name='UVMap')
_uv.uv.foreach_set('vector', [0.6123, 1.914, 0.2645, 3.336, 0.6123, 3.336, 0.2645, 1.914, 0.2645, 3.336, 0.6123, 1.914])
me_g_plane_14.materials.append(mat_mat_occluder_plane)
me_g_plane_14.use_remesh_fix_poles = True
me_g_plane_14.use_remesh_preserve_attributes = False
me_g_plane_14.update()
me_g_plane_14.normals_split_custom_set([tuple(v) for v in zip(*[iter([0.0, 0.0, 1.0, 0.0, 0.0, 1.0, 0.0, 0.0, 1.0, 0.0, 0.0, 1.0, 0.0, 0.0, 1.0, 0.0, 0.0, 1.0])] * 3)])
me_g_plane_15 = bpy.data.meshes.new('g_plane_15')
me_g_plane_15.from_pydata([(5.95, 11.38, 0.0), (-5.95, -11.38, 0.0), (5.95, -11.38, 0.0), (-5.95, 11.38, 0.0)], [], [(0, 1, 2), (3, 1, 0)])
_uv = me_g_plane_15.uv_layers.new(name='UVMap')
_uv.uv.foreach_set('vector', [0.4505, 1.203, 0.07859, 2.625, 0.4505, 2.625, 0.07859, 1.203, 0.07859, 2.625, 0.4505, 1.203])
me_g_plane_15.materials.append(mat_mat_occluder_plane)
me_g_plane_15.use_remesh_fix_poles = True
me_g_plane_15.use_remesh_preserve_attributes = False
me_g_plane_15.update()
me_g_plane_15.normals_split_custom_set([tuple(v) for v in zip(*[iter([0.0, 0.0, 1.0, 0.0, 0.0, 1.0, 0.0, 0.0, 1.0, 0.0, 0.0, 1.0, 0.0, 0.0, 1.0, 0.0, 0.0, 1.0])] * 3)])
me_g_plane_16 = bpy.data.meshes.new('g_plane_16')
me_g_plane_16.from_pydata([(5.625, 11.38, 0.0), (-5.625, -11.38, 0.0), (5.625, -11.38, 0.0), (-5.625, 11.38, 0.0)], [], [(0, 1, 2), (3, 1, 0)])
_uv = me_g_plane_16.uv_layers.new(name='UVMap')
_uv.uv.foreach_set('vector', [0.2544, 0.4922, -0.09719, 1.914, 0.2544, 1.914, -0.09719, 0.4922, -0.09719, 1.914, 0.2544, 0.4922])
me_g_plane_16.materials.append(mat_mat_occluder_plane)
me_g_plane_16.use_remesh_fix_poles = True
me_g_plane_16.use_remesh_preserve_attributes = False
me_g_plane_16.update()
me_g_plane_16.normals_split_custom_set([tuple(v) for v in zip(*[iter([0.0, 0.0, 1.0, 0.0, 0.0, 1.0, 0.0, 0.0, 1.0, 0.0, 0.0, 1.0, 0.0, 0.0, 1.0, 0.0, 0.0, 1.0])] * 3)])
me_g_plane_17 = bpy.data.meshes.new('g_plane_17')
me_g_plane_17.from_pydata([(15.11, 9.125, 0.0), (-15.11, -9.125, 0.0), (15.11, -9.125, 0.0), (-15.11, 9.125, 0.0)], [], [(0, 1, 2), (3, 1, 0)])
_uv = me_g_plane_17.uv_layers.new(name='UVMap')
_uv.uv.foreach_set('vector', [0.375, -0.2656, -0.5694, 1.25, 0.375, 1.25, -0.5694, -0.2656, -0.5694, 1.25, 0.375, -0.2656])
me_g_plane_17.materials.append(mat_mat_occluder_plane)
me_g_plane_17.use_remesh_fix_poles = True
me_g_plane_17.use_remesh_preserve_attributes = False
me_g_plane_17.update()
me_g_plane_17.normals_split_custom_set([tuple(v) for v in zip(*[iter([0.0, 0.0, 1.0, 0.0, 0.0, 1.0, 0.0, 0.0, 1.0, 0.0, 0.0, 1.0, 0.0, 0.0, 1.0, 0.0, 0.0, 1.0])] * 3)])
me_g_plane_18 = bpy.data.meshes.new('g_plane_18')
me_g_plane_18.from_pydata([(25.22, 21.09, -2.36e-07), (-26.06, -20.41, 2.285e-07), (25.22, -20.41, 2.285e-07), (-26.06, 21.09, -2.36e-07)], [], [(0, 1, 2), (3, 1, 0)])
_uv = me_g_plane_18.uv_layers.new(name='UVMap')
_uv.uv.foreach_set('vector', [0.375, -1.719, -1.227, 1.25, 0.375, 1.25, -1.227, -1.719, -1.227, 1.25, 0.375, -1.719])
me_g_plane_18.materials.append(mat_mat_occluder_plane)
me_g_plane_18.use_remesh_fix_poles = True
me_g_plane_18.use_remesh_preserve_attributes = False
me_g_plane_18.update()
me_g_plane_18.normals_split_custom_set([tuple(v) for v in zip(*[iter([0.0, 1.119e-08, 1.0, 0.0, 1.119e-08, 1.0, 0.0, 1.119e-08, 1.0, 0.0, 1.119e-08, 1.0, 0.0, 1.119e-08, 1.0, 0.0, 1.119e-08, 1.0])] * 3)])
me_g_plane_19 = bpy.data.meshes.new('g_plane_19')
me_g_plane_19.from_pydata([(9.646, 4.866, 2.297e-07), (-9.854, -4.764, -2.347e-07), (9.646, -4.764, 2.297e-07), (-9.854, 4.866, -2.347e-07)], [], [(0, 1, 2), (3, 1, 0)])
_uv = me_g_plane_19.uv_layers.new(name='UVMap')
_uv.uv.foreach_set('vector', [1.263, 3.203, 0.6539, 3.805, 1.263, 3.805, 0.6539, 3.203, 0.6539, 3.805, 1.263, 3.203])
me_g_plane_19.materials.append(mat_mat_occluder_plane)
me_g_plane_19.use_remesh_fix_poles = True
me_g_plane_19.use_remesh_preserve_attributes = False
me_g_plane_19.update()
me_g_plane_19.normals_split_custom_set([tuple(v) for v in zip(*[iter([-2.382e-08, 0.0, 1.0, -2.382e-08, 0.0, 1.0, -2.382e-08, 0.0, 1.0, -2.382e-08, 0.0, 1.0, -2.382e-08, 0.0, 1.0, -2.382e-08, 0.0, 1.0])] * 3)])
me_g_plane_20 = bpy.data.meshes.new('g_plane_20')
me_g_plane_20.from_pydata([(11.38, 4.11, 0.0), (-11.38, -4.11, 0.0), (11.38, -4.11, 0.0), (-11.38, 4.11, 0.0)], [], [(0, 1, 2), (3, 1, 0)])
_uv = me_g_plane_20.uv_layers.new(name='UVMap')
_uv.uv.foreach_set('vector', [0.9586, 2.99, 0.2477, 3.504, 0.9586, 3.504, 0.2477, 2.99, 0.2477, 3.504, 0.9586, 2.99])
me_g_plane_20.materials.append(mat_mat_occluder_plane)
me_g_plane_20.use_remesh_fix_poles = True
me_g_plane_20.use_remesh_preserve_attributes = False
me_g_plane_20.update()
me_g_plane_20.normals_split_custom_set([tuple(v) for v in zip(*[iter([0.0, 0.0, 1.0, 0.0, 0.0, 1.0, 0.0, 0.0, 1.0, 0.0, 0.0, 1.0, 0.0, 0.0, 1.0, 0.0, 0.0, 1.0])] * 3)])
me_g_plane_21 = bpy.data.meshes.new('g_plane_21')
me_g_plane_21.from_pydata([(3.897, 4.11, 0.0), (-3.897, -4.11, 0.0), (3.897, -4.11, 0.0), (-3.897, 4.11, 0.0)], [], [(0, 1, 2), (3, 1, 0)])
_uv = me_g_plane_21.uv_layers.new(name='UVMap')
_uv.uv.foreach_set('vector', [0.7249, 2.99, 0.4813, 3.504, 0.7249, 3.504, 0.4813, 2.99, 0.4813, 3.504, 0.7249, 2.99])
me_g_plane_21.materials.append(mat_mat_occluder_plane)
me_g_plane_21.use_remesh_fix_poles = True
me_g_plane_21.use_remesh_preserve_attributes = False
me_g_plane_21.update()
me_g_plane_21.normals_split_custom_set([tuple(v) for v in zip(*[iter([0.0, 0.0, 1.0, 0.0, 0.0, 1.0, 0.0, 0.0, 1.0, 0.0, 0.0, 1.0, 0.0, 0.0, 1.0, 0.0, 0.0, 1.0])] * 3)])
me_g_plane_22 = bpy.data.meshes.new('g_plane_22')
me_g_plane_22.from_pydata([(32.0, 8.0, 0.0), (-32.0, -8.0, 0.0), (32.0, -8.0, 0.0), (-32.0, 8.0, 0.0)], [], [(0, 1, 2), (3, 1, 0)])
_uv = me_g_plane_22.uv_layers.new(name='UVMap')
_uv.uv.foreach_set('vector', [2.265, 1.914, 0.2645, 2.914, 2.265, 2.914, 0.2645, 1.914, 0.2645, 2.914, 2.265, 1.914])
me_g_plane_22.materials.append(mat_mat_occluder_plane)
me_g_plane_22.use_remesh_fix_poles = True
me_g_plane_22.use_remesh_preserve_attributes = False
me_g_plane_22.update()
me_g_plane_22.normals_split_custom_set([tuple(v) for v in zip(*[iter([0.0, 0.0, 1.0, 0.0, 0.0, 1.0, 0.0, 0.0, 1.0, 0.0, 0.0, 1.0, 0.0, 0.0, 1.0, 0.0, 0.0, 1.0])] * 3)])
me_g_plane_23 = bpy.data.meshes.new('g_plane_23')
me_g_plane_23.from_pydata([(13.0, 4.62, 0.0), (-13.0, -4.62, 0.0), (13.0, -4.62, 0.0), (-13.0, 4.62, 0.0)], [], [(0, 1, 2), (3, 1, 0)])
_uv = me_g_plane_23.uv_layers.new(name='UVMap')
_uv.uv.foreach_set('vector', [1.077, 1.914, 0.2645, 2.492, 1.077, 2.492, 0.2645, 1.914, 0.2645, 2.492, 1.077, 1.914])
me_g_plane_23.materials.append(mat_mat_occluder_plane)
me_g_plane_23.use_remesh_fix_poles = True
me_g_plane_23.use_remesh_preserve_attributes = False
me_g_plane_23.update()
me_g_plane_23.normals_split_custom_set([tuple(v) for v in zip(*[iter([0.0, 0.0, 1.0, 0.0, 0.0, 1.0, 0.0, 0.0, 1.0, 0.0, 0.0, 1.0, 0.0, 0.0, 1.0, 0.0, 0.0, 1.0])] * 3)])
me_g_plane_24 = bpy.data.meshes.new('g_plane_24')
me_g_plane_24.from_pydata([(4.46, 4.62, 0.0), (-4.46, -4.62, 0.0), (4.46, -4.62, 0.0), (-4.46, 4.62, 0.0)], [], [(0, 1, 2), (3, 1, 0)])
_uv = me_g_plane_24.uv_layers.new(name='UVMap')
_uv.uv.foreach_set('vector', [0.5433, 1.914, 0.2645, 2.492, 0.5433, 2.492, 0.2645, 1.914, 0.2645, 2.492, 0.5433, 1.914])
me_g_plane_24.materials.append(mat_mat_occluder_plane)
me_g_plane_24.use_remesh_fix_poles = True
me_g_plane_24.use_remesh_preserve_attributes = False
me_g_plane_24.update()
me_g_plane_24.normals_split_custom_set([tuple(v) for v in zip(*[iter([0.0, 0.0, 1.0, 0.0, 0.0, 1.0, 0.0, 0.0, 1.0, 0.0, 0.0, 1.0, 0.0, 0.0, 1.0, 0.0, 0.0, 1.0])] * 3)])
me_g_plane_25 = bpy.data.meshes.new('g_plane_25')
me_g_plane_25.from_pydata([(8.0, 16.0, 0.0), (-8.0, -16.0, 0.0), (8.0, -16.0, 0.0), (-8.0, 16.0, 0.0)], [], [(0, 1, 2), (3, 1, 0)])
_uv = me_g_plane_25.uv_layers.new(name='UVMap')
_uv.uv.foreach_set('vector', [0.9039, 2.203, 0.4039, 4.203, 0.9039, 4.203, 0.4039, 2.203, 0.4039, 4.203, 0.9039, 2.203])
me_g_plane_25.materials.append(mat_mat_occluder_plane)
me_g_plane_25.use_remesh_fix_poles = True
me_g_plane_25.use_remesh_preserve_attributes = False
me_g_plane_25.update()
me_g_plane_25.normals_split_custom_set([tuple(v) for v in zip(*[iter([0.0, 0.0, 1.0, 0.0, 0.0, 1.0, 0.0, 0.0, 1.0, 0.0, 0.0, 1.0, 0.0, 0.0, 1.0, 0.0, 0.0, 1.0])] * 3)])
me_g_plane_26 = bpy.data.meshes.new('g_plane_26')
me_g_plane_26.from_pydata([(6.5, 16.0, 0.0), (-6.5, -16.0, 0.0), (6.5, -16.0, 0.0), (-6.5, 16.0, 0.0)], [], [(0, 1, 2), (3, 1, 0)])
_uv = me_g_plane_26.uv_layers.new(name='UVMap')
_uv.uv.foreach_set('vector', [1.06, 2.203, 0.6539, 4.203, 1.06, 4.203, 0.6539, 2.203, 0.6539, 4.203, 1.06, 2.203])
me_g_plane_26.materials.append(mat_mat_occluder_plane)
me_g_plane_26.use_remesh_fix_poles = True
me_g_plane_26.use_remesh_preserve_attributes = False
me_g_plane_26.update()
me_g_plane_26.normals_split_custom_set([tuple(v) for v in zip(*[iter([0.0, 0.0, 1.0, 0.0, 0.0, 1.0, 0.0, 0.0, 1.0, 0.0, 0.0, 1.0, 0.0, 0.0, 1.0, 0.0, 0.0, 1.0])] * 3)])
me_g_plane_26_001 = bpy.data.meshes.new('g_plane_26.001')
me_g_plane_26_001.from_pydata([(6.25, 2.25, -1.428e-06), (-3.75, -3.75, 8.565e-07), (6.25, -3.75, -1.428e-06), (-3.75, 2.25, 8.565e-07)], [], [(0, 1, 2), (3, 1, 0)])
_uv = me_g_plane_26_001.uv_layers.new(name='UVMap')
_uv.uv.foreach_set('vector', [1.06, 2.203, 0.6539, 4.203, 1.06, 4.203, 0.6539, 2.203, 0.6539, 4.203, 1.06, 2.203])
me_g_plane_26_001.materials.append(mat_mat_occluder_plane)
me_g_plane_26_001.use_remesh_fix_poles = True
me_g_plane_26_001.use_remesh_preserve_attributes = False
me_g_plane_26_001.update()
me_g_plane_26_001.normals_split_custom_set([tuple(v) for v in zip(*[iter([2.284e-07, 0.0, 1.0, 2.284e-07, 0.0, 1.0, 2.284e-07, 0.0, 1.0, 2.284e-07, 0.0, 1.0, 2.284e-07, 0.0, 1.0, 2.284e-07, 0.0, 1.0])] * 3)])
me_g_plane_26_002 = bpy.data.meshes.new('g_plane_26.002')
me_g_plane_26_002.from_pydata([(7.5, 3.0, -1.142e-06), (-7.5, -3.0, 1.142e-06), (7.5, -3.0, -1.142e-06), (-7.5, 3.0, 1.142e-06)], [], [(0, 1, 2), (3, 1, 0)])
_uv = me_g_plane_26_002.uv_layers.new(name='UVMap')
_uv.uv.foreach_set('vector', [1.06, 2.203, 0.6539, 4.203, 1.06, 4.203, 0.6539, 2.203, 0.6539, 4.203, 1.06, 2.203])
me_g_plane_26_002.materials.append(mat_mat_occluder_plane)
me_g_plane_26_002.use_remesh_fix_poles = True
me_g_plane_26_002.use_remesh_preserve_attributes = False
me_g_plane_26_002.update()
me_g_plane_26_002.normals_split_custom_set([tuple(v) for v in zip(*[iter([1.523e-07, 0.0, 1.0, 1.523e-07, 0.0, 1.0, 1.523e-07, 0.0, 1.0, 1.523e-07, 0.0, 1.0, 1.523e-07, 0.0, 1.0, 1.523e-07, 0.0, 1.0])] * 3)])
me_g_plane_26_003 = bpy.data.meshes.new('g_plane_26.003')
me_g_plane_26_003.from_pydata([(7.5, 3.0, -1.142e-06), (-7.5, -3.0, 1.142e-06), (7.5, -3.0, -1.142e-06), (-7.5, 3.0, 1.142e-06)], [], [(0, 1, 2), (3, 1, 0)])
_uv = me_g_plane_26_003.uv_layers.new(name='UVMap')
_uv.uv.foreach_set('vector', [1.06, 2.203, 0.6539, 4.203, 1.06, 4.203, 0.6539, 2.203, 0.6539, 4.203, 1.06, 2.203])
me_g_plane_26_003.materials.append(mat_mat_occluder_plane)
me_g_plane_26_003.use_remesh_fix_poles = True
me_g_plane_26_003.use_remesh_preserve_attributes = False
me_g_plane_26_003.update()
me_g_plane_26_003.normals_split_custom_set([tuple(v) for v in zip(*[iter([1.523e-07, 0.0, 1.0, 1.523e-07, 0.0, 1.0, 1.523e-07, 0.0, 1.0, 1.523e-07, 0.0, 1.0, 1.523e-07, 0.0, 1.0, 1.523e-07, 0.0, 1.0])] * 3)])
me_g_plane_26_004 = bpy.data.meshes.new('g_plane_26.004')
me_g_plane_26_004.from_pydata([(6.25, 2.25, -1.428e-06), (-3.75, -3.75, 8.565e-07), (6.25, -3.75, -1.428e-06), (-3.75, 2.25, 8.565e-07)], [], [(0, 1, 2), (3, 1, 0)])
_uv = me_g_plane_26_004.uv_layers.new(name='UVMap')
_uv.uv.foreach_set('vector', [1.06, 2.203, 0.6539, 4.203, 1.06, 4.203, 0.6539, 2.203, 0.6539, 4.203, 1.06, 2.203])
me_g_plane_26_004.materials.append(mat_mat_occluder_plane)
me_g_plane_26_004.use_remesh_fix_poles = True
me_g_plane_26_004.use_remesh_preserve_attributes = False
me_g_plane_26_004.update()
me_g_plane_26_004.normals_split_custom_set([tuple(v) for v in zip(*[iter([2.284e-07, 0.0, 1.0, 2.284e-07, 0.0, 1.0, 2.284e-07, 0.0, 1.0, 2.284e-07, 0.0, 1.0, 2.284e-07, 0.0, 1.0, 2.284e-07, 0.0, 1.0])] * 3)])
me_g_plane_26_005 = bpy.data.meshes.new('g_plane_26.005')
me_g_plane_26_005.from_pydata([(6.25, 2.25, -1.428e-06), (-3.75, -3.75, 8.565e-07), (6.25, -3.75, -1.428e-06), (-3.75, 2.25, 8.565e-07)], [], [(0, 1, 2), (3, 1, 0)])
_uv = me_g_plane_26_005.uv_layers.new(name='UVMap')
_uv.uv.foreach_set('vector', [1.06, 2.203, 0.6539, 4.203, 1.06, 4.203, 0.6539, 2.203, 0.6539, 4.203, 1.06, 2.203])
me_g_plane_26_005.use_remesh_fix_poles = True
me_g_plane_26_005.use_remesh_preserve_attributes = False
me_g_plane_26_005.update()
me_g_plane_26_005.normals_split_custom_set([tuple(v) for v in zip(*[iter([2.284e-07, 0.0, 1.0, 2.284e-07, 0.0, 1.0, 2.284e-07, 0.0, 1.0, 2.284e-07, 0.0, 1.0, 2.284e-07, 0.0, 1.0, 2.284e-07, 0.0, 1.0])] * 3)])
me_g_plane_26_006 = bpy.data.meshes.new('g_plane_26.006')
me_g_plane_26_006.from_pydata([(7.5, 3.0, -1.142e-06), (-7.5, -3.0, 1.142e-06), (7.5, -3.0, -1.142e-06), (-7.5, 3.0, 1.142e-06)], [], [(0, 1, 2), (3, 1, 0)])
_uv = me_g_plane_26_006.uv_layers.new(name='UVMap')
_uv.uv.foreach_set('vector', [1.06, 2.203, 0.6539, 4.203, 1.06, 4.203, 0.6539, 2.203, 0.6539, 4.203, 1.06, 2.203])
me_g_plane_26_006.use_remesh_fix_poles = True
me_g_plane_26_006.use_remesh_preserve_attributes = False
me_g_plane_26_006.update()
me_g_plane_26_006.normals_split_custom_set([tuple(v) for v in zip(*[iter([1.523e-07, 0.0, 1.0, 1.523e-07, 0.0, 1.0, 1.523e-07, 0.0, 1.0, 1.523e-07, 0.0, 1.0, 1.523e-07, 0.0, 1.0, 1.523e-07, 0.0, 1.0])] * 3)])
me_g_plane_26_007 = bpy.data.meshes.new('g_plane_26.007')
me_g_plane_26_007.from_pydata([(7.5, 3.0, -1.142e-06), (-7.5, -3.0, 1.142e-06), (7.5, -3.0, -1.142e-06), (-7.5, 3.0, 1.142e-06)], [], [(0, 1, 2), (3, 1, 0)])
_uv = me_g_plane_26_007.uv_layers.new(name='UVMap')
_uv.uv.foreach_set('vector', [1.06, 2.203, 0.6539, 4.203, 1.06, 4.203, 0.6539, 2.203, 0.6539, 4.203, 1.06, 2.203])
me_g_plane_26_007.use_remesh_fix_poles = True
me_g_plane_26_007.use_remesh_preserve_attributes = False
me_g_plane_26_007.update()
me_g_plane_26_007.normals_split_custom_set([tuple(v) for v in zip(*[iter([1.523e-07, 0.0, 1.0, 1.523e-07, 0.0, 1.0, 1.523e-07, 0.0, 1.0, 1.523e-07, 0.0, 1.0, 1.523e-07, 0.0, 1.0, 1.523e-07, 0.0, 1.0])] * 3)])
me_g_plane_26_008 = bpy.data.meshes.new('g_plane_26.008')
me_g_plane_26_008.from_pydata([(6.25, 2.25, -1.428e-06), (-3.75, -3.75, 8.565e-07), (6.25, -3.75, -1.428e-06), (-3.75, 2.25, 8.565e-07)], [], [(0, 1, 2), (3, 1, 0)])
_uv = me_g_plane_26_008.uv_layers.new(name='UVMap')
_uv.uv.foreach_set('vector', [1.06, 2.203, 0.6539, 4.203, 1.06, 4.203, 0.6539, 2.203, 0.6539, 4.203, 1.06, 2.203])
me_g_plane_26_008.use_remesh_fix_poles = True
me_g_plane_26_008.use_remesh_preserve_attributes = False
me_g_plane_26_008.update()
me_g_plane_26_008.normals_split_custom_set([tuple(v) for v in zip(*[iter([2.284e-07, 0.0, 1.0, 2.284e-07, 0.0, 1.0, 2.284e-07, 0.0, 1.0, 2.284e-07, 0.0, 1.0, 2.284e-07, 0.0, 1.0, 2.284e-07, 0.0, 1.0])] * 3)])

# ---- objects
ob_rp_red_occluder = bpy.data.objects.new('rp_red_occluder', None)
ob_oc_plane_01 = bpy.data.objects.new('oc_plane_01', me_oc_plane_01)
ob_oc_plane_02 = bpy.data.objects.new('oc_plane_02', me_oc_plane_02)
ob_oc_plane_03 = bpy.data.objects.new('oc_plane_03', me_oc_plane_03)
ob_oc_plane_04 = bpy.data.objects.new('oc_plane_04', me_oc_plane_04)
ob_oc_plane_05 = bpy.data.objects.new('oc_plane_05', me_oc_plane_05)
ob_oc_plane_06 = bpy.data.objects.new('oc_plane_06', me_oc_plane_06)
ob_oc_plane_07 = bpy.data.objects.new('oc_plane_07', me_oc_plane_07)
ob_oc_plane_08 = bpy.data.objects.new('oc_plane_08', me_oc_plane_08)
ob_oc_plane_09 = bpy.data.objects.new('oc_plane_09', me_oc_plane_09)
ob_oc_plane_10 = bpy.data.objects.new('oc_plane_10', me_oc_plane_10)
ob_oc_plane_11 = bpy.data.objects.new('oc_plane_11', me_oc_plane_11)
ob_oc_plane_12 = bpy.data.objects.new('oc_plane_12', me_oc_plane_12)
ob_oc_plane_13 = bpy.data.objects.new('oc_plane_13', me_oc_plane_13)
ob_oc_plane_14 = bpy.data.objects.new('oc_plane_14', me_oc_plane_14)
ob_oc_plane_15 = bpy.data.objects.new('oc_plane_15', me_oc_plane_15)
ob_oc_plane_16 = bpy.data.objects.new('oc_plane_16', me_oc_plane_16)
ob_oc_plane_17 = bpy.data.objects.new('oc_plane_17', me_oc_plane_17)
ob_oc_plane_18 = bpy.data.objects.new('oc_plane_18', me_oc_plane_18)
ob_oc_plane_19 = bpy.data.objects.new('oc_plane_19', me_oc_plane_19)
ob_oc_plane_20 = bpy.data.objects.new('oc_plane_20', me_oc_plane_20)
ob_oc_plane_21 = bpy.data.objects.new('oc_plane_21', me_oc_plane_21)
ob_oc_plane_22 = bpy.data.objects.new('oc_plane_22', me_oc_plane_22)
ob_oc_plane_23 = bpy.data.objects.new('oc_plane_23', me_oc_plane_23)
ob_oc_plane_24 = bpy.data.objects.new('oc_plane_24', me_oc_plane_24)
ob_oc_plane_25 = bpy.data.objects.new('oc_plane_25', me_oc_plane_25)
ob_oc_plane_26 = bpy.data.objects.new('oc_plane_26', me_oc_plane_26)
ob_g_plane_01 = bpy.data.objects.new('g_plane_01', me_g_plane_01)
ob_g_plane_02 = bpy.data.objects.new('g_plane_02', me_g_plane_02)
ob_g_plane_03 = bpy.data.objects.new('g_plane_03', me_g_plane_03)
ob_g_plane_04 = bpy.data.objects.new('g_plane_04', me_g_plane_04)
ob_g_plane_05 = bpy.data.objects.new('g_plane_05', me_g_plane_05)
ob_g_plane_06 = bpy.data.objects.new('g_plane_06', me_g_plane_06)
ob_g_plane_07 = bpy.data.objects.new('g_plane_07', me_g_plane_07)
ob_g_plane_08 = bpy.data.objects.new('g_plane_08', me_g_plane_08)
ob_g_plane_09 = bpy.data.objects.new('g_plane_09', me_g_plane_09)
ob_g_plane_10 = bpy.data.objects.new('g_plane_10', me_g_plane_10)
ob_g_plane_11 = bpy.data.objects.new('g_plane_11', me_g_plane_11)
ob_g_plane_12 = bpy.data.objects.new('g_plane_12', me_g_plane_12)
ob_g_plane_13 = bpy.data.objects.new('g_plane_13', me_g_plane_13)
ob_g_plane_14 = bpy.data.objects.new('g_plane_14', me_g_plane_14)
ob_g_plane_15 = bpy.data.objects.new('g_plane_15', me_g_plane_15)
ob_g_plane_16 = bpy.data.objects.new('g_plane_16', me_g_plane_16)
ob_g_plane_17 = bpy.data.objects.new('g_plane_17', me_g_plane_17)
ob_g_plane_18 = bpy.data.objects.new('g_plane_18', me_g_plane_18)
ob_g_plane_19 = bpy.data.objects.new('g_plane_19', me_g_plane_19)
ob_g_plane_20 = bpy.data.objects.new('g_plane_20', me_g_plane_20)
ob_g_plane_21 = bpy.data.objects.new('g_plane_21', me_g_plane_21)
ob_g_plane_22 = bpy.data.objects.new('g_plane_22', me_g_plane_22)
ob_g_plane_23 = bpy.data.objects.new('g_plane_23', me_g_plane_23)
ob_g_plane_24 = bpy.data.objects.new('g_plane_24', me_g_plane_24)
ob_g_plane_25 = bpy.data.objects.new('g_plane_25', me_g_plane_25)
ob_g_plane_26 = bpy.data.objects.new('g_plane_26', me_g_plane_26)
ob_g_plane_27 = bpy.data.objects.new('g_plane_27', me_g_plane_26_001)
ob_g_plane_28 = bpy.data.objects.new('g_plane_28', me_g_plane_26_002)
ob_g_plane_30 = bpy.data.objects.new('g_plane_30', me_g_plane_26_003)
ob_g_plane_29 = bpy.data.objects.new('g_plane_29', me_g_plane_26_004)
ob_oc_plane_27 = bpy.data.objects.new('oc_plane_27', me_g_plane_26_005)
ob_oc_plane_28 = bpy.data.objects.new('oc_plane_28', me_g_plane_26_006)
ob_oc_plane_30 = bpy.data.objects.new('oc_plane_30', me_g_plane_26_007)
ob_oc_plane_29 = bpy.data.objects.new('oc_plane_29', me_g_plane_26_008)

# ---- transforms, parenting, visibility, modifiers, constraints
ob_rp_red_occluder.location = (0.0, 0.0, 0.0)
ob_rp_red_occluder.rotation_mode = 'QUATERNION'
ob_rp_red_occluder.rotation_quaternion = (-0.5, 0.5, -0.5, 0.5)
ob_rp_red_occluder.empty_display_size = 0.001
ob_oc_plane_01.parent = ob_rp_red_occluder
ob_oc_plane_01.location = (69.57, 5.98, 1.5)
ob_oc_plane_01.rotation_mode = 'QUATERNION'
ob_oc_plane_01.rotation_quaternion = (1.0, 0.0, 0.0, 0.0)
ob_oc_plane_02.parent = ob_rp_red_occluder
ob_oc_plane_02.location = (49.57, 5.98, 1.5)
ob_oc_plane_02.rotation_mode = 'QUATERNION'
ob_oc_plane_02.rotation_quaternion = (1.0, 0.0, 0.0, 0.0)
ob_oc_plane_03.parent = ob_rp_red_occluder
ob_oc_plane_03.location = (50.57, -6.64, 1.5)
ob_oc_plane_03.rotation_mode = 'QUATERNION'
ob_oc_plane_03.rotation_quaternion = (1.0, 0.0, 0.0, 0.0)
ob_oc_plane_04.parent = ob_rp_red_occluder
ob_oc_plane_04.location = (27.78, -4.27, -19.59)
ob_oc_plane_04.rotation_mode = 'QUATERNION'
ob_oc_plane_04.rotation_quaternion = (0.7071, 0.7071, 0.0, 0.0)
ob_oc_plane_05.parent = ob_rp_red_occluder
ob_oc_plane_05.location = (-17.17, -4.27, -28.59)
ob_oc_plane_05.rotation_mode = 'QUATERNION'
ob_oc_plane_05.rotation_quaternion = (0.7071, 0.7071, 0.0, 0.0)
ob_oc_plane_06.parent = ob_rp_red_occluder
ob_oc_plane_06.location = (-0.75, -7.425, 0.25)
ob_oc_plane_06.rotation_mode = 'QUATERNION'
ob_oc_plane_06.rotation_quaternion = (0.7071, 0.0, -0.7071, 0.0)
ob_oc_plane_07.parent = ob_rp_red_occluder
ob_oc_plane_07.location = (-3.685, -7.425, 13.75)
ob_oc_plane_07.rotation_mode = 'QUATERNION'
ob_oc_plane_07.rotation_quaternion = (6.123e-17, 0.0, -1.0, 0.0)
ob_oc_plane_08.parent = ob_rp_red_occluder
ob_oc_plane_08.location = (-3.625, -7.425, -13.25)
ob_oc_plane_08.rotation_mode = 'QUATERNION'
ob_oc_plane_08.rotation_quaternion = (1.0, 0.0, 3.675e-15, 0.0)
ob_oc_plane_09.parent = ob_rp_red_occluder
ob_oc_plane_09.location = (2.76, 0.8675, -4.719)
ob_oc_plane_09.rotation_mode = 'QUATERNION'
ob_oc_plane_09.rotation_quaternion = (0.7071, 0.0, -0.7071, 0.0)
ob_oc_plane_10.parent = ob_rp_red_occluder
ob_oc_plane_10.location = (2.165, -0.16, 10.77)
ob_oc_plane_10.rotation_mode = 'QUATERNION'
ob_oc_plane_10.rotation_quaternion = (0.4402, 0.5534, -0.5534, -0.4402)
ob_oc_plane_11.parent = ob_rp_red_occluder
ob_oc_plane_11.location = (6.544, -4.27, 11.23)
ob_oc_plane_11.rotation_mode = 'QUATERNION'
ob_oc_plane_11.rotation_quaternion = (0.7071, 0.7071, 0.0, 0.0)
ob_oc_plane_12.parent = ob_rp_red_occluder
ob_oc_plane_12.location = (-3.685, -7.425, 13.75)
ob_oc_plane_12.rotation_mode = 'QUATERNION'
ob_oc_plane_12.rotation_quaternion = (1.0, 0.0, 3.231e-15, 0.0)
ob_oc_plane_13.parent = ob_rp_red_occluder
ob_oc_plane_13.location = (-0.75, -7.425, 0.25)
ob_oc_plane_13.rotation_mode = 'QUATERNION'
ob_oc_plane_13.rotation_quaternion = (0.7071, 0.0, 0.7071, 0.0)
ob_oc_plane_14.parent = ob_rp_red_occluder
ob_oc_plane_14.location = (-3.625, -7.425, -13.25)
ob_oc_plane_14.rotation_mode = 'QUATERNION'
ob_oc_plane_14.rotation_quaternion = (4.625e-15, 0.0, -1.0, 0.0)
ob_oc_plane_15.parent = ob_rp_red_occluder
ob_oc_plane_15.location = (-13.39, -4.27, -30.88)
ob_oc_plane_15.rotation_mode = 'QUATERNION'
ob_oc_plane_15.rotation_quaternion = (8.283e-16, 8.283e-16, -0.7071, -0.7071)
ob_oc_plane_16.parent = ob_rp_red_occluder
ob_oc_plane_16.location = (27.32, -4.27, -19.28)
ob_oc_plane_16.rotation_mode = 'QUATERNION'
ob_oc_plane_16.rotation_quaternion = (0.7071, -0.7071, 0.0, 0.0)
ob_oc_plane_17.parent = ob_rp_red_occluder
ob_oc_plane_17.location = (6.587, -4.27, 11.35)
ob_oc_plane_17.rotation_mode = 'QUATERNION'
ob_oc_plane_17.rotation_quaternion = (0.7071, -0.7071, 0.0, 0.0)
ob_oc_plane_18.parent = ob_rp_red_occluder
ob_oc_plane_18.location = (50.57, -6.64, 1.5)
ob_oc_plane_18.rotation_mode = 'QUATERNION'
ob_oc_plane_18.rotation_quaternion = (6.123e-17, 0.0, -1.0, 0.0)
ob_oc_plane_19.parent = ob_rp_red_occluder
ob_oc_plane_19.location = (49.57, 5.98, 1.5)
ob_oc_plane_19.rotation_mode = 'QUATERNION'
ob_oc_plane_19.rotation_quaternion = (6.123e-17, 0.0, -1.0, 0.0)
ob_oc_plane_20.parent = ob_rp_red_occluder
ob_oc_plane_20.location = (69.57, 5.98, 1.5)
ob_oc_plane_20.rotation_mode = 'QUATERNION'
ob_oc_plane_20.rotation_quaternion = (4.28e-15, 0.0, -1.0, 0.0)
ob_oc_plane_21.parent = ob_rp_red_occluder
ob_oc_plane_21.location = (53.0, 0.2806, -21.75)
ob_oc_plane_21.rotation_mode = 'QUATERNION'
ob_oc_plane_21.rotation_quaternion = (0.7071, 0.0, 0.7071, 0.0)
ob_oc_plane_22.parent = ob_rp_red_occluder
ob_oc_plane_22.location = (61.0, 0.2807, -15.25)
ob_oc_plane_22.rotation_mode = 'QUATERNION'
ob_oc_plane_22.rotation_quaternion = (6.123e-17, 0.0, 1.0, 0.0)
ob_oc_plane_23.parent = ob_rp_red_occluder
ob_oc_plane_23.location = (61.0, 0.2807, -15.25)
ob_oc_plane_23.rotation_mode = 'QUATERNION'
ob_oc_plane_23.rotation_quaternion = (1.0, 0.0, 0.0, 0.0)
ob_oc_plane_24.parent = ob_rp_red_occluder
ob_oc_plane_24.location = (53.0, 0.2806, -21.75)
ob_oc_plane_24.rotation_mode = 'QUATERNION'
ob_oc_plane_24.rotation_quaternion = (0.7071, 0.0, -0.7071, 0.0)
ob_oc_plane_25.parent = ob_rp_red_occluder
ob_oc_plane_25.location = (2.76, 0.8675, 0.9688)
ob_oc_plane_25.rotation_mode = 'QUATERNION'
ob_oc_plane_25.rotation_quaternion = (0.7071, 0.0, 0.7071, 0.0)
ob_oc_plane_26.parent = ob_rp_red_occluder
ob_oc_plane_26.location = (2.165, -0.16, 10.77)
ob_oc_plane_26.rotation_mode = 'QUATERNION'
ob_oc_plane_26.rotation_quaternion = (0.5534, -0.4402, 0.4402, -0.5534)
ob_g_plane_01.parent = ob_rp_red_occluder
ob_g_plane_01.location = (27.78, -4.27, -19.59)
ob_g_plane_01.rotation_mode = 'QUATERNION'
ob_g_plane_01.rotation_quaternion = (0.7071, 0.7071, 0.0, 0.0)
ob_g_plane_02.parent = ob_rp_red_occluder
ob_g_plane_02.location = (-13.39, -4.27, -30.88)
ob_g_plane_02.rotation_mode = 'QUATERNION'
ob_g_plane_02.rotation_quaternion = (0.7071, 0.7071, 0.0, 0.0)
ob_g_plane_03.parent = ob_rp_red_occluder
ob_g_plane_03.location = (-3.625, -7.425, -13.25)
ob_g_plane_03.rotation_mode = 'QUATERNION'
ob_g_plane_03.rotation_quaternion = (6.123e-17, 1.0, 0.0, 0.0)
ob_g_plane_04.parent = ob_rp_red_occluder
ob_g_plane_04.location = (-0.75, -7.425, 0.25)
ob_g_plane_04.rotation_mode = 'QUATERNION'
ob_g_plane_04.rotation_quaternion = (4.33e-17, 0.7071, -4.33e-17, 0.7071)
ob_g_plane_05.parent = ob_rp_red_occluder
ob_g_plane_05.location = (-3.685, -7.425, 13.75)
ob_g_plane_05.rotation_mode = 'QUATERNION'
ob_g_plane_05.rotation_quaternion = (3.749e-33, 6.123e-17, -6.123e-17, 1.0)
ob_g_plane_06.parent = ob_rp_red_occluder
ob_g_plane_06.location = (50.57, -6.64, 1.5)
ob_g_plane_06.rotation_mode = 'QUATERNION'
ob_g_plane_06.rotation_quaternion = (3.749e-33, 6.123e-17, -6.123e-17, 1.0)
ob_g_plane_07.parent = ob_rp_red_occluder
ob_g_plane_07.location = (69.57, 5.98, 1.5)
ob_g_plane_07.rotation_mode = 'QUATERNION'
ob_g_plane_07.rotation_quaternion = (3.749e-33, 6.123e-17, -6.123e-17, 1.0)
ob_g_plane_08.parent = ob_rp_red_occluder
ob_g_plane_08.location = (49.57, 5.98, 1.5)
ob_g_plane_08.rotation_mode = 'QUATERNION'
ob_g_plane_08.rotation_quaternion = (3.749e-33, 6.123e-17, -6.123e-17, 1.0)
ob_g_plane_09.parent = ob_rp_red_occluder
ob_g_plane_09.location = (61.0, 0.2806, -15.25)
ob_g_plane_09.rotation_mode = 'QUATERNION'
ob_g_plane_09.rotation_quaternion = (3.749e-33, 6.123e-17, -6.123e-17, 1.0)
ob_g_plane_10.parent = ob_rp_red_occluder
ob_g_plane_10.location = (53.0, 0.2806, -21.75)
ob_g_plane_10.rotation_mode = 'QUATERNION'
ob_g_plane_10.rotation_quaternion = (4.33e-17, 0.7071, 4.33e-17, -0.7071)
ob_g_plane_11.parent = ob_rp_red_occluder
ob_g_plane_11.location = (7.739, -4.27, 13.69)
ob_g_plane_11.rotation_mode = 'QUATERNION'
ob_g_plane_11.rotation_quaternion = (0.5, 0.5, 0.5, -0.5)
ob_g_plane_12.parent = ob_rp_red_occluder
ob_g_plane_12.location = (2.76, -0.16, -1.875)
ob_g_plane_12.rotation_mode = 'QUATERNION'
ob_g_plane_12.rotation_quaternion = (5.143e-16, 0.7071, 5.143e-16, -0.7071)
ob_g_plane_13.parent = ob_rp_red_occluder
ob_g_plane_13.location = (2.165, -0.16, 10.77)
ob_g_plane_13.rotation_mode = 'QUATERNION'
ob_g_plane_13.rotation_quaternion = (5.692e-16, 0.7826, 4.528e-16, -0.6225)
ob_g_plane_14.parent = ob_rp_red_occluder
ob_g_plane_14.location = (-3.685, -7.425, 13.75)
ob_g_plane_14.rotation_mode = 'QUATERNION'
ob_g_plane_14.rotation_quaternion = (6.123e-17, 1.0, 2.522e-31, -4.119e-15)
ob_g_plane_15.parent = ob_rp_red_occluder
ob_g_plane_15.location = (-0.75, -7.425, 0.25)
ob_g_plane_15.rotation_mode = 'QUATERNION'
ob_g_plane_15.rotation_quaternion = (4.33e-17, 0.7071, 4.33e-17, -0.7071)
ob_g_plane_16.parent = ob_rp_red_occluder
ob_g_plane_16.location = (-3.625, -7.425, -13.25)
ob_g_plane_16.rotation_mode = 'QUATERNION'
ob_g_plane_16.rotation_quaternion = (1.397e-31, 2.282e-15, -6.123e-17, 1.0)
ob_g_plane_17.parent = ob_rp_red_occluder
ob_g_plane_17.location = (-13.39, -4.27, -30.88)
ob_g_plane_17.rotation_mode = 'QUATERNION'
ob_g_plane_17.rotation_quaternion = (0.7071, -0.7071, 0.0, 0.0)
ob_g_plane_18.parent = ob_rp_red_occluder
ob_g_plane_18.location = (26.94, -4.27, -19.59)
ob_g_plane_18.rotation_mode = 'QUATERNION'
ob_g_plane_18.rotation_quaternion = (8.283e-16, 8.283e-16, 0.7071, 0.7071)
ob_g_plane_19.parent = ob_rp_red_occluder
ob_g_plane_19.location = (6.484, -4.27, 11.35)
ob_g_plane_19.rotation_mode = 'QUATERNION'
ob_g_plane_19.rotation_quaternion = (0.5, -0.5, -0.5, -0.5)
ob_g_plane_20.parent = ob_rp_red_occluder
ob_g_plane_20.location = (2.76, -0.16, -1.875)
ob_g_plane_20.rotation_mode = 'QUATERNION'
ob_g_plane_20.rotation_quaternion = (5.143e-16, 0.7071, -5.143e-16, 0.7071)
ob_g_plane_21.parent = ob_rp_red_occluder
ob_g_plane_21.location = (2.165, -0.16, 10.77)
ob_g_plane_21.rotation_mode = 'QUATERNION'
ob_g_plane_21.rotation_quaternion = (4.528e-16, 0.6225, -5.692e-16, 0.7826)
ob_g_plane_22.parent = ob_rp_red_occluder
ob_g_plane_22.location = (50.57, -6.64, 1.5)
ob_g_plane_22.rotation_mode = 'QUATERNION'
ob_g_plane_22.rotation_quaternion = (6.123e-17, 1.0, 2.25e-31, -3.675e-15)
ob_g_plane_23.parent = ob_rp_red_occluder
ob_g_plane_23.location = (69.57, 5.98, 1.5)
ob_g_plane_23.rotation_mode = 'QUATERNION'
ob_g_plane_23.rotation_quaternion = (6.123e-17, 1.0, 2.25e-31, -3.675e-15)
ob_g_plane_24.parent = ob_rp_red_occluder
ob_g_plane_24.location = (49.57, 5.98, 1.5)
ob_g_plane_24.rotation_mode = 'QUATERNION'
ob_g_plane_24.rotation_quaternion = (6.123e-17, 1.0, 1.435e-31, -2.343e-15)
ob_g_plane_25.parent = ob_rp_red_occluder
ob_g_plane_25.location = (61.0, 0.2806, -15.25)
ob_g_plane_25.rotation_mode = 'QUATERNION'
ob_g_plane_25.rotation_quaternion = (6.123e-17, 1.0, 2.522e-31, -4.119e-15)
ob_g_plane_26.parent = ob_rp_red_occluder
ob_g_plane_26.location = (53.0, 0.2806, -21.75)
ob_g_plane_26.rotation_mode = 'QUATERNION'
ob_g_plane_26.rotation_quaternion = (4.33e-17, 0.7071, -4.33e-17, 0.7071)
ob_g_plane_27.parent = ob_rp_red_occluder
ob_g_plane_27.location = (5.5, -6.25, -22.25)
ob_g_plane_27.rotation_mode = 'QUATERNION'
ob_g_plane_27.rotation_quaternion = (0.7071, -4.019e-14, -0.7071, 3.793e-07)
ob_g_plane_28.parent = ob_rp_red_occluder
ob_g_plane_28.location = (-2.0, -7.0, -26.0)
ob_g_plane_28.rotation_mode = 'QUATERNION'
ob_g_plane_28.rotation_quaternion = (1.0, -8.527e-14, -1.599e-14, -5.96e-08)
ob_g_plane_30.parent = ob_rp_red_occluder
ob_g_plane_30.location = (-2.0, -7.0, -26.0)
ob_g_plane_30.rotation_mode = 'QUATERNION'
ob_g_plane_30.rotation_quaternion = (7.55e-08, 2.98e-08, -1.0, 5.662e-07)
ob_g_plane_29.parent = ob_rp_red_occluder
ob_g_plane_29.location = (5.5, -6.25, -19.75)
ob_g_plane_29.rotation_mode = 'QUATERNION'
ob_g_plane_29.rotation_quaternion = (0.7071, 0.0, 0.7071, -4.215e-07)
ob_oc_plane_27.parent = ob_rp_red_occluder
ob_oc_plane_27.location = (5.5, -6.25, -22.25)
ob_oc_plane_27.rotation_mode = 'QUATERNION'
ob_oc_plane_27.rotation_quaternion = (0.7071, -4.019e-14, -0.7071, 3.793e-07)
ob_oc_plane_28.parent = ob_rp_red_occluder
ob_oc_plane_28.location = (-2.0, -7.0, -26.0)
ob_oc_plane_28.rotation_mode = 'QUATERNION'
ob_oc_plane_28.rotation_quaternion = (1.0, -8.527e-14, -1.599e-14, -5.96e-08)
ob_oc_plane_30.parent = ob_rp_red_occluder
ob_oc_plane_30.location = (-2.0, -7.0, -26.0)
ob_oc_plane_30.rotation_mode = 'QUATERNION'
ob_oc_plane_30.rotation_quaternion = (7.55e-08, 2.98e-08, -1.0, 5.662e-07)
ob_oc_plane_29.parent = ob_rp_red_occluder
ob_oc_plane_29.location = (5.5, -6.25, -19.75)
ob_oc_plane_29.rotation_mode = 'QUATERNION'
ob_oc_plane_29.rotation_quaternion = (0.7071, 0.0, 0.7071, -4.215e-07)

# ---- collection membership
scene.collection.objects.link(ob_rp_red_occluder)
scene.collection.objects.link(ob_oc_plane_01)
scene.collection.objects.link(ob_oc_plane_02)
scene.collection.objects.link(ob_oc_plane_03)
scene.collection.objects.link(ob_oc_plane_04)
scene.collection.objects.link(ob_oc_plane_05)
scene.collection.objects.link(ob_oc_plane_06)
scene.collection.objects.link(ob_oc_plane_07)
scene.collection.objects.link(ob_oc_plane_08)
scene.collection.objects.link(ob_oc_plane_09)
scene.collection.objects.link(ob_oc_plane_10)
scene.collection.objects.link(ob_oc_plane_11)
scene.collection.objects.link(ob_oc_plane_12)
scene.collection.objects.link(ob_oc_plane_13)
scene.collection.objects.link(ob_oc_plane_14)
scene.collection.objects.link(ob_oc_plane_15)
scene.collection.objects.link(ob_oc_plane_16)
scene.collection.objects.link(ob_oc_plane_17)
scene.collection.objects.link(ob_oc_plane_18)
scene.collection.objects.link(ob_oc_plane_19)
scene.collection.objects.link(ob_oc_plane_20)
scene.collection.objects.link(ob_oc_plane_21)
scene.collection.objects.link(ob_oc_plane_22)
scene.collection.objects.link(ob_oc_plane_23)
scene.collection.objects.link(ob_oc_plane_24)
scene.collection.objects.link(ob_oc_plane_25)
scene.collection.objects.link(ob_oc_plane_26)
scene.collection.objects.link(ob_g_plane_01)
scene.collection.objects.link(ob_g_plane_02)
scene.collection.objects.link(ob_g_plane_03)
scene.collection.objects.link(ob_g_plane_04)
scene.collection.objects.link(ob_g_plane_05)
scene.collection.objects.link(ob_g_plane_06)
scene.collection.objects.link(ob_g_plane_07)
scene.collection.objects.link(ob_g_plane_08)
scene.collection.objects.link(ob_g_plane_09)
scene.collection.objects.link(ob_g_plane_10)
scene.collection.objects.link(ob_g_plane_11)
scene.collection.objects.link(ob_g_plane_12)
scene.collection.objects.link(ob_g_plane_13)
scene.collection.objects.link(ob_g_plane_14)
scene.collection.objects.link(ob_g_plane_15)
scene.collection.objects.link(ob_g_plane_16)
scene.collection.objects.link(ob_g_plane_17)
scene.collection.objects.link(ob_g_plane_18)
scene.collection.objects.link(ob_g_plane_19)
scene.collection.objects.link(ob_g_plane_20)
scene.collection.objects.link(ob_g_plane_21)
scene.collection.objects.link(ob_g_plane_22)
scene.collection.objects.link(ob_g_plane_23)
scene.collection.objects.link(ob_g_plane_24)
scene.collection.objects.link(ob_g_plane_25)
scene.collection.objects.link(ob_g_plane_26)
scene.collection.objects.link(ob_g_plane_27)
scene.collection.objects.link(ob_g_plane_28)
scene.collection.objects.link(ob_g_plane_30)
scene.collection.objects.link(ob_g_plane_29)
scene.collection.objects.link(ob_oc_plane_27)
scene.collection.objects.link(ob_oc_plane_28)
scene.collection.objects.link(ob_oc_plane_30)
scene.collection.objects.link(ob_oc_plane_29)

# ---- scene / render settings (as saved in the file)
scene.frame_start = 1; scene.frame_end = 250; scene.frame_set(1)
scene.render.engine = 'BLENDER_EEVEE_NEXT'
scene.cycles.use_denoising = False
scene.cycles.samples = 128
scene.cycles.sampling_pattern = 'TABULATED_SOBOL'
scene.cycles.use_adaptive_sampling = False
scene.cycles.use_light_tree = False
scene.view_settings.view_transform = 'Filmic'
bpy.context.view_layer.update()

# ---- added for rendering (the .blend has no active camera and no usable light): camera, sun
cam_auto = bpy.data.cameras.new('AutoCamera')
cam_auto.lens = 50.0
cam_auto.sensor_width = 36.0
cam_auto.clip_end = 2135.0
ob_auto_camera = bpy.data.objects.new('AutoCamera', cam_auto)
scene.collection.objects.link(ob_auto_camera)
ob_auto_camera.location = (112.153, -173.018, 98.5819)
ob_auto_camera.rotation_euler = (1.09748, -7.21219e-08, 0.694738)
scene.camera = ob_auto_camera
light_auto_sun = bpy.data.lights.new('AutoSun', 'SUN')
light_auto_sun.energy = 3.0
light_auto_sun.angle = 0.0523599
ob_auto_sun = bpy.data.objects.new('AutoSun', light_auto_sun)
scene.collection.objects.link(ob_auto_sun)
ob_auto_sun.rotation_euler = (0.872665, 0.174533, 0.523599)
bpy.context.view_layer.update()
